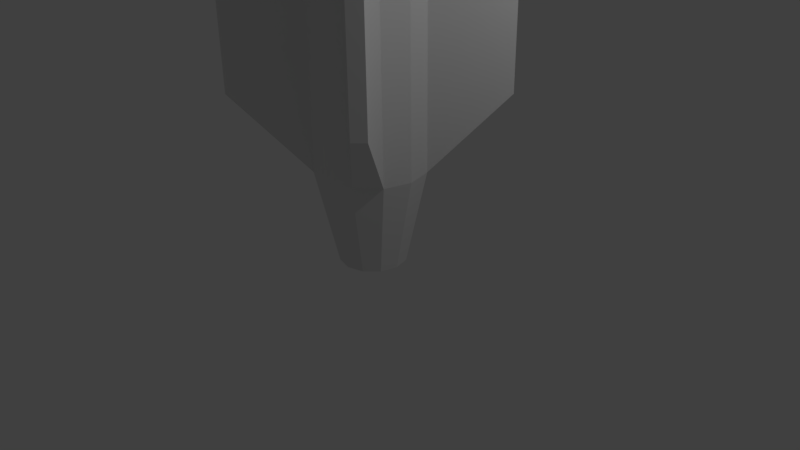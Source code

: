 # Source: missile_advanced.blend  (saved by Blender 2.77.0; exported with 4.5.12 LTS)
import bpy
from mathutils import Matrix  # noqa: F401  (used for matrix-valued properties, if any)

bpy.ops.wm.read_factory_settings(use_empty=True)
scene = bpy.context.scene
scene.name = 'Scene'

# ---- collections
col_collection_1 = bpy.data.collections.new('Collection 1'); scene.collection.children.link(col_collection_1)

# ---- world
world_world = bpy.data.worlds.new('World'); scene.world = world_world
world_world.color = (0.05088, 0.05088, 0.05088)
world_world.use_sun_shadow = False
world_world.sun_shadow_jitter_overblur = 0.0
world_world.cycles.sampling_method = 'MANUAL'

# ---- cameras
cam_camera = bpy.data.cameras.new('Camera')
cam_camera.clip_end = 100.0
cam_camera.lens = 35.0
cam_camera.sensor_width = 32.0
cam_camera.sensor_height = 18.0
cam_camera.ortho_scale = 7.314
cam_camera.dof.focus_distance = 0.0
cam_camera.dof.aperture_fstop = 128.0

# ---- lights
light_lamp = bpy.data.lights.new('Lamp', 'POINT')
light_lamp.transmission_factor = 0.0
light_lamp.cutoff_distance = 30.0
light_lamp.energy = 100.0
light_lamp.shadow_buffer_clip_start = 1.001
light_lamp.shadow_soft_size = 0.1
light_lamp.shadow_maximum_resolution = 0.006
light_lamp.use_absolute_resolution = True

# ---- meshes
me_cone_002 = bpy.data.meshes.new('Cone.002')
me_cone_002.from_pydata([(0.0, 1.0, -1.0), (0.5, 0.866, -1.0), (0.866, 0.5, -1.0), (1.0, -4.371e-08, -1.0), (0.0, 0.0, 1.0), (0.866, -0.5, -1.0), (0.5, -0.866, -1.0), (1.51e-07, -1.0, -1.0), (-0.5, -0.866, -1.0), (-0.866, -0.5, -1.0), (-1.0, -4.649e-07, -1.0), (-0.866, 0.5, -1.0), (-0.5, 0.866, -1.0), (2.945e-07, 1.0, -5.941), (0.5, 0.866, -5.941), (0.866, 0.5, -5.941), (1.0, -4.371e-08, -5.941), (0.866, -0.5, -5.941), (0.5, -0.866, -5.941), (4.455e-07, -1.0, -5.941), (-0.5, -0.866, -5.941), (-0.866, -0.5, -5.941), (-1.0, -4.649e-07, -5.941), (-0.866, 0.5, -5.941), (-0.5, 0.866, -5.941), (5.123e-07, 0.7092, -7.3), (0.3546, 0.6142, -7.3), (0.6142, 0.3546, -7.3), (0.7092, -7.145e-08, -7.3), (0.6142, -0.3546, -7.3), (0.3546, -0.6142, -7.3), (6.194e-07, -0.7092, -7.3), (-0.3546, -0.6142, -7.3), (-0.6142, -0.3546, -7.3), (-0.7092, -3.702e-07, -7.3), (-0.6142, 0.3546, -7.3), (-0.3546, 0.6142, -7.3), (7.327e-06, 0.7092, -14.49), (0.3546, 0.6142, -14.49), (0.6142, 0.3546, -14.49), (0.7092, -7.145e-08, -14.49), (0.6142, -0.3546, -14.49), (0.3546, -0.6142, -14.49), (7.434e-06, -0.7092, -14.49), (-0.3546, -0.6142, -14.49), (-0.6142, -0.3546, -14.49), (-0.7092, -3.702e-07, -14.49), (-0.6142, 0.3546, -14.49), (-0.3546, 0.6142, -14.49), (1.034e-05, 0.7092, -18.3), (0.3546, 0.6142, -18.3), (0.6142, 0.3546, -18.3), (0.7092, -7.145e-08, -18.3), (0.6142, -0.3546, -18.3), (0.3546, -0.6142, -18.3), (1.044e-05, -0.7092, -18.3), (-0.3546, -0.6142, -18.3), (-0.6142, -0.3546, -18.3), (-0.7092, -3.702e-07, -18.3), (-0.6142, 0.3546, -18.3), (-0.3546, 0.6142, -18.3), (9.933e-06, 0.4346, -19.54), (0.2173, 0.3764, -19.54), (0.3764, 0.2173, -19.54), (0.4346, -9.955e-08, -19.54), (0.3764, -0.2173, -19.54), (0.2173, -0.3764, -19.54), (9.998e-06, -0.4346, -19.54), (-0.2173, -0.3764, -19.54), (-0.3764, -0.2173, -19.54), (-0.4346, -2.826e-07, -19.54), (-0.3764, 0.2173, -19.54), (-0.2173, 0.3764, -19.54), (-1.127, -1.256, -15.44), (-1.256, -1.127, -15.44), (-1.127, -1.256, -17.35), (-1.256, -1.127, -17.35), (-1.256, 1.127, -15.44), (-1.127, 1.256, -15.44), (-1.256, 1.127, -17.35), (-1.127, 1.256, -17.35), (1.127, 1.256, -15.44), (1.256, 1.127, -15.44), (1.127, 1.256, -17.35), (1.256, 1.127, -17.35), (1.256, -1.127, -15.44), (1.127, -1.256, -15.44), (1.256, -1.127, -17.35), (1.127, -1.256, -17.35), (9.935e-06, 0.2746, -19.54), (0.1373, 0.2378, -19.54), (0.2378, 0.1373, -19.54), (0.2746, -1.223e-07, -19.54), (0.2378, -0.1373, -19.54), (0.1373, -0.2378, -19.54), (9.976e-06, -0.2746, -19.54), (-0.1373, -0.2378, -19.54), (-0.2378, -0.1373, -19.54), (-0.2746, -2.38e-07, -19.54), (-0.2378, 0.1373, -19.54), (-0.1373, 0.2378, -19.54), (4.084e-06, 0.2746, -8.437), (0.1373, 0.2378, -8.437), (0.2378, 0.1373, -8.437), (0.2746, -1.223e-07, -8.437), (0.2378, -0.1373, -8.437), (0.1373, -0.2378, -8.437), (4.126e-06, -0.2746, -8.437), (-0.1373, -0.2378, -8.437), (-0.2378, -0.1373, -8.437), (-0.2746, -2.38e-07, -8.437), (-0.2378, 0.1373, -8.437), (-0.1373, 0.2378, -8.437), (4.084e-06, 0.2746, -8.437), (0.1373, 0.2378, -8.437), (0.2378, 0.1373, -8.437), (0.2746, -1.223e-07, -8.437), (0.2378, -0.1373, -8.437), (0.1373, -0.2378, -8.437), (4.126e-06, -0.2746, -8.437), (-0.1373, -0.2378, -8.437), (-0.2378, -0.1373, -8.437), (-0.2746, -2.38e-07, -8.437), (-0.2378, 0.1373, -8.437), (-0.1373, 0.2378, -8.437)], [], [(0, 4, 1), (1, 4, 2), (2, 4, 3), (3, 4, 5), (5, 4, 6), (6, 4, 7), (7, 4, 8), (8, 4, 9), (9, 4, 10), (10, 4, 11), (11, 4, 12), (12, 4, 0), (7, 8, 20, 19), (20, 21, 33, 32), (9, 10, 22, 21), (3, 5, 17, 16), (11, 12, 24, 23), (2, 3, 16, 15), (6, 7, 19, 18), (8, 9, 21, 20), (12, 0, 13, 24), (10, 11, 23, 22), (1, 2, 15, 14), (5, 6, 18, 17), (0, 1, 14, 13), (25, 26, 38, 37), (17, 18, 30, 29), (24, 13, 25, 36), (14, 15, 27, 26), (21, 22, 34, 33), (18, 19, 31, 30), (15, 16, 28, 27), (22, 23, 35, 34), (19, 20, 32, 31), (16, 17, 29, 28), (23, 24, 36, 35), (13, 14, 26, 25), (48, 60, 80, 78), (32, 33, 45, 44), (29, 30, 42, 41), (36, 25, 37, 48), (26, 27, 39, 38), (33, 34, 46, 45), (30, 31, 43, 42), (27, 28, 40, 39), (34, 35, 47, 46), (31, 32, 44, 43), (28, 29, 41, 40), (35, 36, 48, 47), (52, 53, 65, 64), (37, 38, 50, 49), (44, 45, 74, 73), (53, 41, 85, 87), (48, 37, 49, 60), (50, 38, 81, 83), (45, 46, 58, 57), (42, 43, 55, 54), (39, 40, 52, 51), (46, 47, 59, 58), (43, 44, 56, 55), (40, 41, 53, 52), (67, 68, 96, 95), (59, 60, 72, 71), (49, 50, 62, 61), (56, 57, 69, 68), (53, 54, 66, 65), (60, 49, 61, 72), (50, 51, 63, 62), (57, 58, 70, 69), (54, 55, 67, 66), (51, 52, 64, 63), (58, 59, 71, 70), (55, 56, 68, 67), (73, 74, 76, 75), (45, 57, 76, 74), (56, 44, 73, 75), (57, 56, 75, 76), (77, 78, 80, 79), (60, 59, 79, 80), (47, 48, 78, 77), (59, 47, 77, 79), (81, 82, 84, 83), (51, 50, 83, 84), (38, 39, 82, 81), (39, 51, 84, 82), (85, 86, 88, 87), (54, 53, 87, 88), (41, 42, 86, 85), (42, 54, 88, 86), (114, 115, 103, 102), (64, 65, 93, 92), (71, 72, 100, 99), (61, 62, 90, 89), (68, 69, 97, 96), (65, 66, 94, 93), (72, 61, 89, 100), (62, 63, 91, 90), (69, 70, 98, 97), (66, 67, 95, 94), (63, 64, 92, 91), (70, 71, 99, 98), (101, 102, 103, 104, 105, 106, 107, 108, 109, 110, 111, 112), (121, 122, 110, 109), (118, 119, 107, 106), (115, 116, 104, 103), (122, 123, 111, 110), (119, 120, 108, 107), (116, 117, 105, 104), (123, 124, 112, 111), (113, 114, 102, 101), (120, 121, 109, 108), (117, 118, 106, 105), (124, 113, 101, 112), (89, 90, 114, 113), (90, 91, 115, 114), (91, 92, 116, 115), (92, 93, 117, 116), (93, 94, 118, 117), (94, 95, 119, 118), (95, 96, 120, 119), (96, 97, 121, 120), (97, 98, 122, 121), (98, 99, 123, 122), (99, 100, 124, 123), (100, 89, 113, 124)])
_uv = me_cone_002.uv_layers.new(name='UVMap')
_uv.uv.foreach_set('vector', [0.3785, 0.9037, 0.3288, 1.0, 0.3336, 0.9039, 0.3336, 0.9039, 0.3288, 1.0, 0.2874, 0.9038, 0.2874, 0.9038, 0.3288, 1.0, 0.2523, 0.9033, 0.1262, 0.9037, 0.07649, 1.0, 0.08126, 0.9039, 0.08126, 0.9039, 0.07649, 1.0, 0.03508, 0.9038, 0.03508, 0.9038, 0.07649, 1.0, 0.0, 0.9033, 0.5046, 0.9037, 0.455, 1.0, 0.4597, 0.9039, 0.4597, 0.9039, 0.455, 1.0, 0.4135, 0.9038, 0.4135, 0.9038, 0.455, 1.0, 0.3785, 0.9033, 0.2523, 0.9037, 0.2026, 1.0, 0.2074, 0.9039, 0.2074, 0.9039, 0.2026, 1.0, 0.1612, 0.9038, 0.1612, 0.9038, 0.2026, 1.0, 0.1262, 0.9033, 0.5046, 0.9037, 0.4597, 0.9039, 0.4597, 0.6633, 0.5046, 0.6631, 0.4597, 0.6633, 0.4135, 0.6631, 0.4256, 0.5966, 0.4583, 0.5967, 0.4135, 0.9038, 0.3785, 0.9033, 0.3785, 0.6627, 0.4135, 0.6631, 0.1262, 0.9037, 0.08126, 0.9039, 0.08126, 0.6633, 0.1262, 0.6631, 0.2074, 0.9039, 0.1612, 0.9038, 0.1612, 0.6631, 0.2074, 0.6633, 0.2874, 0.9038, 0.2523, 0.9033, 0.2523, 0.6627, 0.2874, 0.6631, 0.03508, 0.9038, 0.0, 0.9033, 0.0, 0.6627, 0.03508, 0.6631, 0.4597, 0.9039, 0.4135, 0.9038, 0.4135, 0.6631, 0.4597, 0.6633, 0.1612, 0.9038, 0.1262, 0.9033, 0.1262, 0.6627, 0.1612, 0.6631, 0.2523, 0.9037, 0.2074, 0.9039, 0.2074, 0.6633, 0.2523, 0.6631, 0.3336, 0.9039, 0.2874, 0.9038, 0.2874, 0.6631, 0.3336, 0.6633, 0.08126, 0.9039, 0.03508, 0.9038, 0.03508, 0.6631, 0.08126, 0.6633, 0.3785, 0.9037, 0.3336, 0.9039, 0.3336, 0.6633, 0.3785, 0.6631, 0.364, 0.5965, 0.3322, 0.5967, 0.3322, 0.2466, 0.364, 0.2464, 0.08126, 0.6633, 0.03508, 0.6631, 0.04712, 0.5966, 0.07987, 0.5967, 0.1612, 0.6631, 0.1262, 0.6627, 0.1484, 0.5962, 0.1733, 0.5966, 0.3336, 0.6633, 0.2874, 0.6631, 0.2994, 0.5966, 0.3322, 0.5967, 0.4135, 0.6631, 0.3785, 0.6627, 0.4007, 0.5962, 0.4256, 0.5966, 0.03508, 0.6631, 0.0, 0.6627, 0.02224, 0.5962, 0.04712, 0.5966, 0.2874, 0.6631, 0.2523, 0.6627, 0.2746, 0.5962, 0.2994, 0.5966, 0.2523, 0.6631, 0.2074, 0.6633, 0.206, 0.5967, 0.2379, 0.5965, 0.5046, 0.6631, 0.4597, 0.6633, 0.4583, 0.5967, 0.4902, 0.5965, 0.1262, 0.6631, 0.08126, 0.6633, 0.07987, 0.5967, 0.1117, 0.5965, 0.2074, 0.6633, 0.1612, 0.6631, 0.1733, 0.5966, 0.206, 0.5967, 0.3785, 0.6631, 0.3336, 0.6633, 0.3322, 0.5967, 0.364, 0.5965, 0.7341, 0.0, 0.7341, 0.1856, 0.6432, 0.139, 0.6432, 0.04624, 0.4583, 0.5967, 0.4256, 0.5966, 0.4256, 0.2465, 0.4583, 0.2466, 0.07987, 0.5967, 0.04712, 0.5966, 0.04712, 0.2465, 0.07987, 0.2466, 0.1733, 0.5966, 0.1484, 0.5962, 0.1484, 0.2461, 0.1733, 0.2465, 0.3322, 0.5967, 0.2994, 0.5966, 0.2994, 0.2465, 0.3322, 0.2466, 0.4256, 0.5966, 0.4007, 0.5962, 0.4007, 0.2461, 0.4256, 0.2465, 0.04712, 0.5966, 0.02224, 0.5962, 0.02224, 0.2461, 0.04712, 0.2465, 0.2994, 0.5966, 0.2746, 0.5962, 0.2746, 0.2461, 0.2994, 0.2465, 0.2379, 0.5965, 0.206, 0.5967, 0.206, 0.2466, 0.2379, 0.2464, 0.4902, 0.5965, 0.4583, 0.5967, 0.4583, 0.2466, 0.4902, 0.2464, 0.1117, 0.5965, 0.07987, 0.5967, 0.07987, 0.2466, 0.1117, 0.2464, 0.206, 0.5967, 0.1733, 0.5966, 0.1733, 0.2465, 0.206, 0.2466, 0.1117, 0.06083, 0.07987, 0.06098, 0.07856, 0.0002606, 0.09808, 0.0001688, 0.364, 0.2464, 0.3322, 0.2466, 0.3322, 0.06098, 0.364, 0.06083, 0.4583, 0.2466, 0.4256, 0.2465, 0.4332, 0.1637, 0.4496, 0.1638, 0.9125, 0.1856, 0.9125, 0.3712, 0.8251, 0.3244, 0.8251, 0.2316, 0.1733, 0.2465, 0.1484, 0.2461, 0.1484, 0.06055, 0.1733, 0.06087, 0.9125, 0.3712, 0.9125, 0.1856, 1.0, 0.2324, 1.0, 0.3252, 0.4256, 0.2465, 0.4007, 0.2461, 0.4007, 0.06055, 0.4256, 0.06087, 0.04712, 0.2465, 0.02224, 0.2461, 0.02224, 0.06055, 0.04712, 0.06087, 0.2994, 0.2465, 0.2746, 0.2461, 0.2746, 0.06055, 0.2994, 0.06087, 0.2379, 0.2464, 0.206, 0.2466, 0.206, 0.06098, 0.2379, 0.06083, 0.4902, 0.2464, 0.4583, 0.2466, 0.4583, 0.06098, 0.4902, 0.06083, 0.1117, 0.2464, 0.07987, 0.2466, 0.07987, 0.06098, 0.1117, 0.06083, 0.6432, 0.3971, 0.6432, 0.3862, 0.6573, 0.3882, 0.6573, 0.3951, 0.206, 0.06098, 0.1733, 0.06087, 0.1846, 0.0001989, 0.2047, 0.0002606, 0.364, 0.06083, 0.3322, 0.06098, 0.3309, 0.0002605, 0.3504, 0.0001688, 0.4583, 0.06098, 0.4256, 0.06087, 0.437, 0.0001989, 0.457, 0.0002606, 0.07987, 0.06098, 0.04712, 0.06087, 0.05849, 0.0001987, 0.07856, 0.0002606, 0.1733, 0.06087, 0.1484, 0.06055, 0.1694, 0.0, 0.1846, 0.0001989, 0.3322, 0.06098, 0.2994, 0.06087, 0.3108, 0.0001987, 0.3309, 0.0002605, 0.4256, 0.06087, 0.4007, 0.06055, 0.4217, 0.0, 0.437, 0.0001989, 0.04712, 0.06087, 0.02224, 0.06055, 0.04325, 0.0, 0.05849, 0.0001987, 0.2994, 0.06087, 0.2746, 0.06055, 0.2956, 0.0, 0.3108, 0.0001987, 0.2379, 0.06083, 0.206, 0.06098, 0.2047, 0.0002606, 0.2242, 0.000169, 0.4902, 0.06083, 0.4583, 0.06098, 0.457, 0.0002606, 0.4765, 0.0001689, 0.4496, 0.1638, 0.4332, 0.1637, 0.4332, 0.07095, 0.4496, 0.071, 0.8251, 0.0, 0.8251, 0.1856, 0.7341, 0.139, 0.7341, 0.04624, 0.9125, 0.0, 0.9125, 0.1856, 0.8251, 0.1388, 0.8251, 0.046, 0.7341, 0.3712, 0.7676, 0.3712, 0.7592, 0.4199, 0.7425, 0.4199, 0.196, 0.1632, 0.1797, 0.1631, 0.1797, 0.07033, 0.196, 0.07038, 0.8011, 0.4199, 0.7676, 0.4199, 0.776, 0.3712, 0.7927, 0.3712, 0.206, 0.2466, 0.1733, 0.2465, 0.1797, 0.1631, 0.196, 0.1632, 0.9125, 0.1856, 0.9125, 0.0, 1.0, 0.04679, 1.0, 0.1396, 0.3239, 0.164, 0.3076, 0.1639, 0.3076, 0.07112, 0.3239, 0.07117, 0.8346, 0.4199, 0.8011, 0.4199, 0.8095, 0.3712, 0.8262, 0.3712, 0.3322, 0.2466, 0.2994, 0.2465, 0.3076, 0.1639, 0.3239, 0.164, 0.7341, 0.1856, 0.7341, 0.3712, 0.6432, 0.3246, 0.6432, 0.2318, 0.07061, 0.1637, 0.05423, 0.1636, 0.05423, 0.07084, 0.07061, 0.07089, 0.6767, 0.4608, 0.6432, 0.4608, 0.6515, 0.4121, 0.6683, 0.4121, 0.07987, 0.2466, 0.04712, 0.2465, 0.05423, 0.1636, 0.07061, 0.1637, 0.7341, 0.3712, 0.7341, 0.1856, 0.8251, 0.2321, 0.8251, 0.3249, 0.0, 0.0, 0.0, 0.0, 0.0, 0.0, 0.0, 0.0, 0.6917, 0.4121, 0.6712, 0.4121, 0.675, 0.4046, 0.6879, 0.4046, 0.6917, 0.3712, 0.7095, 0.3767, 0.6992, 0.3822, 0.6879, 0.3787, 0.7198, 0.3862, 0.7198, 0.3971, 0.7057, 0.3951, 0.7057, 0.3882, 0.6432, 0.3862, 0.6534, 0.3767, 0.6638, 0.3822, 0.6573, 0.3882, 0.6712, 0.4121, 0.6534, 0.4066, 0.6638, 0.4011, 0.675, 0.4046, 0.7095, 0.3767, 0.7198, 0.3862, 0.7057, 0.3882, 0.6992, 0.3822, 0.7198, 0.3971, 0.7095, 0.4066, 0.6992, 0.4011, 0.7057, 0.3951, 0.6534, 0.3767, 0.6712, 0.3712, 0.675, 0.3787, 0.6638, 0.3822, 0.6534, 0.4066, 0.6432, 0.3971, 0.6573, 0.3951, 0.6638, 0.4011, 0.7095, 0.4066, 0.6917, 0.4121, 0.6879, 0.4046, 0.6992, 0.4011, 0.6712, 0.3712, 0.6917, 0.3712, 0.6879, 0.3787, 0.675, 0.3787, 0.6944, 0.4379, 0.6831, 0.4345, 0.6767, 0.4285, 0.6767, 0.4216, 0.6831, 0.4156, 0.6944, 0.4121, 0.7073, 0.4121, 0.7186, 0.4156, 0.725, 0.4216, 0.725, 0.4285, 0.7186, 0.4345, 0.7073, 0.4379, 0.0, 0.0, 0.0, 0.0, 0.0, 0.0, 0.0, 0.0, 0.0, 0.0, 0.0, 0.0, 0.0, 0.0, 0.0, 0.0, 0.0, 0.0, 0.0, 0.0, 0.0, 0.0, 0.0, 0.0, 0.0, 0.0, 0.0, 0.0, 0.0, 0.0, 0.0, 0.0, 0.0, 0.0, 0.0, 0.0, 0.0, 0.0, 0.0, 0.0, 0.0, 0.0, 0.0, 0.0, 0.0, 0.0, 0.0, 0.0, 0.0, 0.0, 0.0, 0.0, 0.0, 0.0, 0.0, 0.0, 0.0, 0.0, 0.0, 0.0, 0.0, 0.0, 0.0, 0.0, 0.0, 0.0, 0.0, 0.0, 0.0, 0.0, 0.0, 0.0, 0.0, 0.0, 0.0, 0.0, 0.0, 0.0, 0.0, 0.0, 0.0, 0.0, 0.0, 0.0, 0.0, 0.0, 0.0, 0.0, 0.6085, 0.5408, 0.5962, 0.5408, 0.5962, 0.0001647, 0.6085, 0.0001066, 0.5962, 0.5408, 0.5835, 0.5408, 0.5835, 0.0001256, 0.5962, 0.0001647, 0.5835, 0.5408, 0.5739, 0.5407, 0.5739, 0.0, 0.5835, 0.0001256, 0.5393, 5.808e-05, 0.5516, 0.0, 0.5516, 0.5407, 0.5393, 0.5407, 0.5516, 0.0, 0.5643, 3.903e-05, 0.5643, 0.5407, 0.5516, 0.5407, 0.5643, 3.903e-05, 0.5739, 0.0001647, 0.5739, 0.5408, 0.5643, 0.5407, 0.6085, 5.799e-05, 0.6209, 0.0, 0.6209, 0.5407, 0.6085, 0.5407, 0.6209, 0.0, 0.6335, 3.903e-05, 0.6335, 0.5407, 0.6209, 0.5407, 0.6335, 3.903e-05, 0.6432, 0.0001646, 0.6432, 0.5408, 0.6335, 0.5407, 0.5046, 5.799e-05, 0.5169, 0.0, 0.5169, 0.5407, 0.5046, 0.5407, 0.5169, 0.0, 0.5296, 3.903e-05, 0.5296, 0.5407, 0.5169, 0.5407, 0.5296, 3.903e-05, 0.5393, 0.0001646, 0.5393, 0.5408, 0.5296, 0.5407])
_ca = me_cone_002.color_attributes.new('Col', 'BYTE_COLOR', 'CORNER')
_ca.data.foreach_set('color', [1.0, 1.0, 1.0, 1.0, 1.0, 1.0, 1.0, 1.0, 1.0, 1.0, 1.0, 1.0, 1.0, 1.0, 1.0, 1.0, 1.0, 1.0, 1.0, 1.0, 1.0, 1.0, 1.0, 1.0, 1.0, 1.0, 1.0, 1.0, 1.0, 1.0, 1.0, 1.0, 1.0, 1.0, 1.0, 1.0, 1.0, 1.0, 1.0, 1.0, 1.0, 1.0, 1.0, 1.0, 1.0, 1.0, 1.0, 1.0, 1.0, 1.0, 1.0, 1.0, 1.0, 1.0, 1.0, 1.0, 1.0, 1.0, 1.0, 1.0, 1.0, 1.0, 1.0, 1.0, 1.0, 1.0, 1.0, 1.0, 1.0, 1.0, 1.0, 1.0, 1.0, 1.0, 1.0, 1.0, 1.0, 1.0, 1.0, 1.0, 1.0, 1.0, 1.0, 1.0, 1.0, 1.0, 1.0, 1.0, 1.0, 1.0, 1.0, 1.0, 1.0, 1.0, 1.0, 1.0, 1.0, 1.0, 1.0, 1.0, 1.0, 1.0, 1.0, 1.0, 1.0, 1.0, 1.0, 1.0, 1.0, 1.0, 1.0, 1.0, 1.0, 1.0, 1.0, 1.0, 1.0, 1.0, 1.0, 1.0, 1.0, 1.0, 1.0, 1.0, 1.0, 1.0, 1.0, 1.0, 1.0, 1.0, 1.0, 1.0, 1.0, 1.0, 1.0, 1.0, 1.0, 1.0, 1.0, 1.0, 1.0, 1.0, 1.0, 1.0, 1.0, 1.0, 1.0, 1.0, 1.0, 1.0, 1.0, 1.0, 1.0, 1.0, 1.0, 1.0, 1.0, 1.0, 1.0, 1.0, 1.0, 1.0, 1.0, 1.0, 1.0, 1.0, 1.0, 1.0, 1.0, 1.0, 1.0, 1.0, 1.0, 1.0, 1.0, 1.0, 1.0, 1.0, 1.0, 1.0, 1.0, 1.0, 1.0, 1.0, 1.0, 1.0, 1.0, 1.0, 1.0, 1.0, 1.0, 1.0, 1.0, 1.0, 1.0, 1.0, 1.0, 1.0, 1.0, 1.0, 1.0, 1.0, 1.0, 1.0, 1.0, 1.0, 1.0, 1.0, 1.0, 1.0, 1.0, 1.0, 1.0, 1.0, 1.0, 1.0, 1.0, 1.0, 1.0, 1.0, 1.0, 1.0, 1.0, 1.0, 1.0, 1.0, 1.0, 1.0, 1.0, 1.0, 1.0, 1.0, 1.0, 1.0, 1.0, 1.0, 1.0, 1.0, 1.0, 1.0, 1.0, 1.0, 1.0, 1.0, 1.0, 1.0, 1.0, 1.0, 1.0, 1.0, 1.0, 1.0, 1.0, 1.0, 1.0, 1.0, 1.0, 1.0, 1.0, 1.0, 1.0, 1.0, 1.0, 1.0, 1.0, 1.0, 1.0, 1.0, 1.0, 1.0, 1.0, 1.0, 1.0, 1.0, 1.0, 1.0, 1.0, 1.0, 1.0, 1.0, 1.0, 1.0, 1.0, 1.0, 1.0, 1.0, 1.0, 1.0, 1.0, 1.0, 1.0, 1.0, 1.0, 1.0, 1.0, 1.0, 1.0, 1.0, 1.0, 1.0, 1.0, 1.0, 1.0, 1.0, 1.0, 1.0, 1.0, 1.0, 1.0, 1.0, 1.0, 1.0, 1.0, 1.0, 1.0, 1.0, 1.0, 1.0, 1.0, 1.0, 1.0, 1.0, 1.0, 1.0, 1.0, 1.0, 1.0, 1.0, 1.0, 1.0, 1.0, 1.0, 1.0, 1.0, 1.0, 1.0, 1.0, 1.0, 1.0, 1.0, 1.0, 1.0, 1.0, 1.0, 1.0, 1.0, 1.0, 1.0, 1.0, 1.0, 1.0, 1.0, 1.0, 1.0, 1.0, 1.0, 1.0, 1.0, 1.0, 1.0, 1.0, 1.0, 1.0, 1.0, 1.0, 1.0, 1.0, 1.0, 1.0, 1.0, 1.0, 1.0, 1.0, 1.0, 1.0, 1.0, 1.0, 1.0, 1.0, 1.0, 1.0, 1.0, 1.0, 1.0, 1.0, 1.0, 1.0, 1.0, 1.0, 1.0, 1.0, 1.0, 1.0, 1.0, 1.0, 1.0, 1.0, 1.0, 1.0, 1.0, 1.0, 1.0, 1.0, 1.0, 1.0, 1.0, 1.0, 1.0, 1.0, 1.0, 1.0, 1.0, 1.0, 1.0, 1.0, 1.0, 1.0, 1.0, 1.0, 1.0, 1.0, 1.0, 1.0, 1.0, 1.0, 1.0, 1.0, 1.0, 1.0, 1.0, 1.0, 1.0, 1.0, 1.0, 1.0, 1.0, 1.0, 1.0, 1.0, 1.0, 1.0, 1.0, 1.0, 1.0, 1.0, 1.0, 1.0, 1.0, 1.0, 1.0, 1.0, 1.0, 1.0, 1.0, 1.0, 1.0, 1.0, 1.0, 1.0, 1.0, 1.0, 1.0, 1.0, 1.0, 1.0, 1.0, 1.0, 1.0, 1.0, 1.0, 1.0, 1.0, 1.0, 1.0, 1.0, 1.0, 1.0, 1.0, 1.0, 1.0, 1.0, 1.0, 1.0, 1.0, 1.0, 1.0, 1.0, 1.0, 1.0, 1.0, 1.0, 1.0, 1.0, 1.0, 1.0, 1.0, 1.0, 1.0, 1.0, 1.0, 1.0, 1.0, 1.0, 1.0, 1.0, 1.0, 1.0, 1.0, 1.0, 1.0, 1.0, 1.0, 1.0, 1.0, 1.0, 1.0, 1.0, 1.0, 1.0, 1.0, 1.0, 1.0, 1.0, 1.0, 1.0, 1.0, 1.0, 1.0, 1.0, 1.0, 1.0, 1.0, 1.0, 1.0, 1.0, 1.0, 1.0, 1.0, 1.0, 1.0, 1.0, 1.0, 1.0, 1.0, 1.0, 1.0, 1.0, 1.0, 1.0, 1.0, 1.0, 1.0, 1.0, 1.0, 1.0, 1.0, 1.0, 1.0, 1.0, 1.0, 1.0, 1.0, 1.0, 1.0, 1.0, 1.0, 1.0, 1.0, 1.0, 1.0, 1.0, 1.0, 1.0, 1.0, 1.0, 1.0, 1.0, 1.0, 1.0, 1.0, 1.0, 1.0, 1.0, 1.0, 1.0, 1.0, 1.0, 1.0, 1.0, 1.0, 1.0, 1.0, 1.0, 1.0, 1.0, 1.0, 1.0, 1.0, 1.0, 1.0, 1.0, 1.0, 1.0, 1.0, 1.0, 1.0, 1.0, 1.0, 1.0, 1.0, 1.0, 1.0, 1.0, 1.0, 1.0, 1.0, 1.0, 1.0, 1.0, 1.0, 1.0, 1.0, 1.0, 1.0, 1.0, 1.0, 1.0, 1.0, 1.0, 1.0, 1.0, 1.0, 1.0, 1.0, 1.0, 1.0, 1.0, 1.0, 1.0, 1.0, 1.0, 1.0, 1.0, 1.0, 1.0, 1.0, 1.0, 1.0, 1.0, 1.0, 1.0, 1.0, 1.0, 1.0, 1.0, 1.0, 1.0, 1.0, 1.0, 1.0, 1.0, 1.0, 1.0, 1.0, 1.0, 1.0, 1.0, 1.0, 1.0, 1.0, 1.0, 1.0, 1.0, 1.0, 1.0, 1.0, 1.0, 1.0, 1.0, 1.0, 1.0, 1.0, 1.0, 1.0, 1.0, 1.0, 1.0, 1.0, 1.0, 1.0, 1.0, 1.0, 1.0, 1.0, 1.0, 1.0, 1.0, 1.0, 1.0, 1.0, 1.0, 1.0, 1.0, 1.0, 1.0, 1.0, 1.0, 1.0, 1.0, 1.0, 1.0, 1.0, 1.0, 1.0, 1.0, 1.0, 1.0, 1.0, 1.0, 1.0, 1.0, 1.0, 1.0, 1.0, 1.0, 1.0, 1.0, 1.0, 1.0, 1.0, 1.0, 1.0, 1.0, 1.0, 1.0, 1.0, 1.0, 1.0, 1.0, 1.0, 1.0, 1.0, 1.0, 1.0, 1.0, 1.0, 1.0, 1.0, 1.0, 1.0, 1.0, 1.0, 1.0, 1.0, 1.0, 1.0, 1.0, 1.0, 1.0, 1.0, 1.0, 1.0, 1.0, 1.0, 1.0, 1.0, 1.0, 1.0, 1.0, 1.0, 1.0, 1.0, 1.0, 1.0, 1.0, 1.0, 1.0, 1.0, 1.0, 1.0, 1.0, 1.0, 1.0, 1.0, 1.0, 1.0, 1.0, 1.0, 1.0, 1.0, 1.0, 1.0, 1.0, 1.0, 1.0, 1.0, 1.0, 1.0, 1.0, 1.0, 1.0, 1.0, 1.0, 1.0, 1.0, 1.0, 1.0, 1.0, 1.0, 1.0, 1.0, 1.0, 1.0, 1.0, 1.0, 1.0, 1.0, 1.0, 1.0, 1.0, 1.0, 1.0, 1.0, 1.0, 1.0, 1.0, 1.0, 1.0, 1.0, 1.0, 1.0, 1.0, 1.0, 1.0, 1.0, 1.0, 1.0, 1.0, 1.0, 1.0, 1.0, 1.0, 1.0, 1.0, 1.0, 1.0, 1.0, 1.0, 1.0, 1.0, 1.0, 1.0, 1.0, 1.0, 1.0, 1.0, 1.0, 1.0, 1.0, 1.0, 1.0, 1.0, 1.0, 1.0, 1.0, 1.0, 1.0, 1.0, 1.0, 1.0, 1.0, 1.0, 1.0, 1.0, 1.0, 1.0, 1.0, 1.0, 1.0, 1.0, 1.0, 1.0, 1.0, 1.0, 1.0, 1.0, 1.0, 1.0, 1.0, 1.0, 1.0, 1.0, 1.0, 1.0, 1.0, 1.0, 1.0, 1.0, 1.0, 1.0, 1.0, 1.0, 1.0, 1.0, 1.0, 1.0, 1.0, 1.0, 1.0, 1.0, 1.0, 1.0, 1.0, 1.0, 1.0, 1.0, 1.0, 1.0, 1.0, 1.0, 1.0, 1.0, 1.0, 1.0, 1.0, 1.0, 1.0, 1.0, 1.0, 1.0, 1.0, 1.0, 1.0, 1.0, 1.0, 1.0, 1.0, 1.0, 1.0, 1.0, 1.0, 1.0, 1.0, 1.0, 1.0, 1.0, 1.0, 1.0, 1.0, 1.0, 1.0, 1.0, 1.0, 1.0, 1.0, 1.0, 1.0, 1.0, 1.0, 1.0, 1.0, 1.0, 1.0, 1.0, 1.0, 1.0, 1.0, 1.0, 1.0, 1.0, 1.0, 1.0, 1.0, 1.0, 1.0, 1.0, 1.0, 1.0, 1.0, 1.0, 1.0, 1.0, 1.0, 1.0, 1.0, 1.0, 1.0, 1.0, 1.0, 1.0, 1.0, 1.0, 1.0, 1.0, 1.0, 1.0, 1.0, 1.0, 1.0, 1.0, 1.0, 1.0, 1.0, 1.0, 1.0, 1.0, 1.0, 1.0, 1.0, 1.0, 1.0, 1.0, 1.0, 1.0, 1.0, 1.0, 1.0, 1.0, 1.0, 1.0, 1.0, 1.0, 1.0, 1.0, 1.0, 1.0, 1.0, 1.0, 1.0, 1.0, 1.0, 1.0, 1.0, 1.0, 1.0, 1.0, 1.0, 1.0, 1.0, 1.0, 1.0, 1.0, 1.0, 1.0, 1.0, 1.0, 1.0, 1.0, 1.0, 1.0, 1.0, 1.0, 1.0, 1.0, 1.0, 1.0, 1.0, 1.0, 1.0, 1.0, 1.0, 1.0, 1.0, 1.0, 1.0, 1.0, 1.0, 1.0, 1.0, 1.0, 1.0, 1.0, 1.0, 1.0, 1.0, 1.0, 1.0, 1.0, 1.0, 1.0, 1.0, 1.0, 1.0, 1.0, 1.0, 1.0, 1.0, 1.0, 1.0, 1.0, 1.0, 1.0, 1.0, 1.0, 1.0, 1.0, 1.0, 1.0, 1.0, 1.0, 1.0, 1.0, 1.0, 1.0, 1.0, 1.0, 1.0, 1.0, 1.0, 1.0, 1.0, 1.0, 1.0, 1.0, 1.0, 1.0, 1.0, 1.0, 1.0, 1.0, 1.0, 1.0, 1.0, 1.0, 1.0, 1.0, 1.0, 1.0, 1.0, 1.0, 1.0, 1.0, 1.0, 1.0, 1.0, 1.0, 1.0, 1.0, 1.0, 1.0, 1.0, 1.0, 1.0, 1.0, 1.0, 1.0, 1.0, 1.0, 1.0, 1.0, 1.0, 1.0, 1.0, 1.0, 1.0, 1.0, 1.0, 1.0, 1.0, 1.0, 1.0, 1.0, 1.0, 1.0, 1.0, 1.0, 1.0, 1.0, 1.0, 1.0, 1.0, 1.0, 1.0, 1.0, 1.0, 1.0, 1.0, 1.0, 1.0, 1.0, 1.0, 1.0, 1.0, 1.0, 1.0, 1.0, 1.0, 1.0, 1.0, 1.0, 1.0, 1.0, 1.0, 1.0, 1.0, 1.0, 1.0, 1.0, 1.0, 1.0, 1.0, 1.0, 1.0, 1.0, 1.0, 1.0, 1.0, 1.0, 1.0, 1.0, 1.0, 1.0, 1.0, 1.0, 1.0, 1.0, 1.0, 1.0, 1.0, 1.0, 1.0, 1.0, 1.0, 1.0, 1.0, 1.0, 1.0, 1.0, 1.0, 1.0, 1.0, 1.0, 1.0, 1.0, 1.0, 1.0, 1.0, 1.0, 1.0, 1.0, 1.0, 1.0, 1.0, 1.0, 1.0, 1.0, 1.0, 1.0, 1.0, 1.0, 1.0, 1.0, 1.0, 1.0, 1.0, 1.0, 1.0, 1.0, 1.0, 1.0, 1.0, 1.0, 1.0, 1.0, 1.0, 1.0, 1.0, 1.0, 1.0, 1.0, 1.0, 1.0, 1.0, 1.0, 1.0, 1.0, 1.0, 1.0, 1.0, 1.0, 1.0, 1.0, 1.0, 1.0, 1.0, 1.0, 1.0, 1.0, 1.0, 1.0, 1.0, 1.0, 1.0, 1.0, 1.0, 1.0, 1.0, 1.0, 1.0, 1.0, 1.0, 1.0, 1.0, 1.0, 1.0, 1.0, 1.0, 1.0, 1.0, 1.0, 1.0, 1.0, 1.0, 1.0, 1.0, 1.0, 1.0, 1.0, 1.0, 1.0, 1.0, 1.0, 1.0, 1.0, 1.0, 1.0, 1.0, 1.0, 1.0, 1.0, 1.0, 1.0, 1.0, 1.0, 1.0, 1.0, 1.0, 1.0, 1.0, 1.0, 1.0, 1.0, 1.0, 1.0, 1.0, 1.0, 1.0, 1.0, 1.0, 1.0, 1.0, 1.0, 1.0, 1.0, 1.0, 1.0, 1.0, 1.0, 1.0, 1.0, 1.0, 1.0, 1.0, 1.0, 1.0, 1.0, 1.0, 1.0, 1.0, 1.0, 1.0, 1.0, 1.0, 1.0, 1.0, 1.0, 1.0, 1.0, 1.0, 1.0, 1.0, 1.0, 1.0, 1.0, 1.0, 1.0, 1.0, 1.0, 1.0, 1.0, 1.0, 1.0, 1.0, 1.0, 1.0, 1.0, 1.0, 1.0, 1.0, 1.0, 1.0, 1.0, 1.0, 1.0, 1.0, 1.0, 1.0, 1.0, 1.0, 1.0, 1.0, 1.0, 1.0, 1.0, 1.0, 1.0, 1.0, 1.0, 1.0, 1.0, 1.0, 1.0, 1.0, 1.0, 1.0, 1.0, 1.0, 1.0, 1.0, 1.0, 1.0, 1.0, 1.0, 1.0, 1.0, 1.0, 1.0, 1.0, 1.0, 1.0, 1.0, 1.0, 1.0, 1.0, 1.0, 1.0, 1.0, 1.0, 1.0, 1.0, 1.0, 1.0, 1.0, 1.0, 1.0, 1.0, 1.0, 1.0, 1.0, 1.0, 1.0, 1.0, 1.0, 1.0, 1.0, 1.0, 1.0, 1.0, 1.0, 1.0, 1.0, 1.0, 1.0, 1.0, 1.0, 1.0, 1.0, 1.0, 1.0, 1.0, 1.0, 1.0, 1.0, 1.0, 1.0, 1.0, 1.0, 1.0, 1.0, 1.0, 1.0, 1.0, 1.0, 1.0, 1.0, 1.0, 1.0, 1.0, 1.0, 1.0, 1.0, 1.0, 1.0, 1.0, 1.0, 1.0, 1.0, 1.0, 1.0, 1.0, 1.0, 1.0, 1.0, 1.0, 1.0, 1.0, 1.0, 1.0, 1.0, 1.0, 1.0, 1.0, 1.0, 1.0, 1.0, 1.0, 1.0, 1.0, 1.0, 1.0, 1.0, 1.0, 1.0, 1.0, 1.0, 1.0, 1.0, 1.0, 1.0, 1.0, 1.0, 1.0, 1.0, 1.0, 1.0, 1.0, 1.0, 1.0, 1.0, 1.0, 1.0, 1.0, 1.0, 1.0, 1.0, 1.0, 1.0, 1.0, 1.0, 1.0, 1.0, 1.0, 1.0, 1.0, 1.0, 1.0, 1.0, 1.0, 1.0, 1.0, 1.0, 1.0, 1.0, 1.0, 1.0, 1.0, 1.0, 1.0, 1.0, 1.0, 1.0, 1.0, 1.0, 1.0, 1.0, 1.0, 1.0, 1.0, 1.0, 1.0, 1.0, 1.0, 1.0, 1.0, 1.0, 1.0, 1.0, 1.0, 1.0, 1.0, 1.0, 1.0, 1.0, 1.0, 1.0, 1.0, 1.0, 1.0, 1.0, 1.0, 1.0, 1.0, 1.0, 1.0, 1.0, 1.0, 1.0, 1.0, 1.0, 1.0, 1.0, 1.0, 1.0, 1.0, 1.0, 1.0, 1.0, 1.0, 1.0, 1.0, 1.0, 1.0, 1.0, 1.0, 1.0, 1.0, 1.0, 1.0, 1.0, 1.0, 1.0, 1.0, 1.0, 1.0, 1.0, 1.0, 1.0, 1.0, 1.0, 1.0, 1.0, 1.0, 1.0, 1.0, 1.0, 1.0, 1.0, 1.0, 1.0, 1.0, 1.0, 1.0, 1.0, 1.0, 1.0, 1.0, 1.0, 1.0, 1.0, 1.0, 1.0, 1.0, 1.0, 1.0, 1.0, 1.0, 1.0, 1.0, 1.0, 1.0, 1.0, 1.0, 1.0, 1.0, 1.0, 1.0, 1.0, 1.0, 1.0, 1.0, 1.0, 1.0, 1.0, 1.0, 1.0, 1.0, 1.0, 1.0, 1.0, 1.0, 1.0, 1.0, 1.0, 1.0, 1.0, 1.0, 1.0, 1.0, 1.0, 1.0, 1.0, 1.0, 1.0, 1.0, 1.0, 1.0, 1.0, 1.0, 1.0, 1.0, 1.0, 1.0, 1.0, 1.0, 1.0, 1.0, 1.0, 1.0, 1.0, 1.0, 1.0, 1.0, 1.0, 1.0, 1.0, 1.0, 1.0, 1.0, 1.0, 1.0, 1.0, 1.0, 1.0, 1.0, 1.0, 1.0, 1.0, 1.0, 1.0, 1.0, 1.0, 1.0, 1.0, 1.0, 1.0, 1.0, 1.0, 1.0, 1.0, 1.0, 1.0, 1.0, 1.0, 1.0, 1.0, 1.0, 1.0, 1.0, 1.0, 1.0, 1.0, 1.0, 1.0, 1.0, 1.0, 1.0, 1.0, 1.0, 1.0, 1.0, 1.0, 1.0, 1.0, 1.0, 1.0, 1.0, 1.0, 1.0, 1.0, 1.0, 1.0, 1.0, 1.0, 1.0, 1.0, 1.0, 1.0, 1.0, 1.0, 1.0, 1.0, 1.0, 1.0, 1.0, 1.0, 1.0, 1.0, 1.0, 1.0, 1.0, 1.0, 1.0, 1.0, 1.0, 1.0, 1.0, 1.0, 1.0, 1.0, 1.0, 1.0, 1.0, 1.0, 1.0, 1.0, 1.0, 1.0, 1.0, 1.0, 1.0, 1.0, 1.0, 1.0, 1.0, 1.0, 1.0, 1.0, 1.0, 1.0, 1.0, 1.0, 1.0, 1.0, 1.0, 1.0, 1.0, 1.0, 1.0, 1.0, 1.0, 1.0, 1.0, 1.0, 1.0, 1.0, 1.0, 1.0, 1.0, 1.0, 1.0, 1.0, 1.0, 1.0, 1.0, 1.0, 1.0, 1.0, 1.0, 1.0, 1.0, 1.0, 1.0, 1.0, 1.0, 1.0, 1.0, 1.0, 1.0, 1.0, 1.0, 1.0, 1.0, 1.0, 1.0, 1.0, 1.0, 1.0, 1.0, 1.0, 1.0, 1.0, 1.0, 1.0, 1.0, 1.0, 1.0, 1.0, 1.0, 1.0, 1.0, 1.0, 1.0, 1.0, 1.0, 1.0, 1.0, 1.0, 1.0, 1.0, 1.0, 1.0, 1.0, 1.0, 1.0, 1.0, 1.0, 1.0, 1.0, 1.0, 1.0, 1.0, 1.0, 1.0, 1.0, 1.0, 1.0, 1.0, 1.0, 1.0, 1.0, 1.0, 1.0, 1.0, 1.0, 1.0, 1.0, 1.0, 1.0, 1.0, 1.0, 1.0, 1.0, 1.0, 1.0, 1.0, 1.0, 1.0, 1.0, 1.0, 1.0, 1.0, 1.0, 1.0, 1.0, 1.0, 1.0, 1.0, 1.0, 1.0, 1.0, 1.0, 1.0, 1.0, 1.0, 1.0, 1.0, 1.0, 1.0, 1.0, 1.0, 1.0, 1.0, 1.0, 1.0, 1.0, 1.0, 1.0, 1.0, 1.0, 1.0, 1.0, 1.0, 1.0, 1.0])
me_cone_002.use_remesh_preserve_volume = False
me_cone_002.use_remesh_preserve_attributes = False
me_cone_002.use_mirror_vertex_groups = False
me_cone_002.use_paint_bone_selection = False
me_cone_002.use_paint_mask = True
me_cone_002.update()

# ---- objects
ob_cone = bpy.data.objects.new('Cone', me_cone_002)
ob_lamp = bpy.data.objects.new('Lamp', light_lamp)
ob_camera = bpy.data.objects.new('Camera', cam_camera)

# ---- transforms, parenting, visibility, modifiers, constraints
ob_cone.location = (0.0, 0.0, 19.52)
ob_cone.lineart.crease_threshold = 0.0
_vg = ob_cone.vertex_groups.new(name='Group')
ob_lamp.location = (4.076, 1.005, 5.393)
ob_lamp.rotation_euler = (0.6503, 0.05522, 1.866)
ob_lamp.lock_rotations_4d = False
ob_lamp.empty_display_type = 'ARROWS'
ob_lamp.color = (0.0, 0.0, 0.0, 0.0)
ob_lamp.lineart.crease_threshold = 0.0
ob_camera.location = (7.481, -6.508, 5.344)
ob_camera.rotation_euler = (1.109, 0.01082, 0.8149)
ob_camera.lock_rotations_4d = False
ob_camera.empty_display_type = 'ARROWS'
ob_camera.color = (0.0, 0.0, 0.0, 0.0)
ob_camera.display_type = 'WIRE'
ob_camera.lineart.crease_threshold = 0.0

# ---- collection membership
col_collection_1.objects.link(ob_cone)
col_collection_1.objects.link(ob_lamp)
col_collection_1.objects.link(ob_camera)

# ---- scene / render settings (as saved in the file)
scene.camera = ob_camera
scene.frame_start = 1; scene.frame_end = 250; scene.frame_set(1)
scene.render.engine = 'BLENDER_EEVEE_NEXT'
scene.render.resolution_percentage = 50
scene.render.dither_intensity = 0.0
scene.cycles.use_denoising = False
scene.cycles.samples = 128
scene.cycles.sampling_pattern = 'TABULATED_SOBOL'
scene.cycles.light_sampling_threshold = 0.0
scene.cycles.use_adaptive_sampling = False
scene.cycles.use_light_tree = False
scene.cycles.blur_glossy = 0.0
scene.cycles.sample_clamp_indirect = 0.0
scene.view_settings.view_transform = 'Standard'
bpy.context.view_layer.update()
